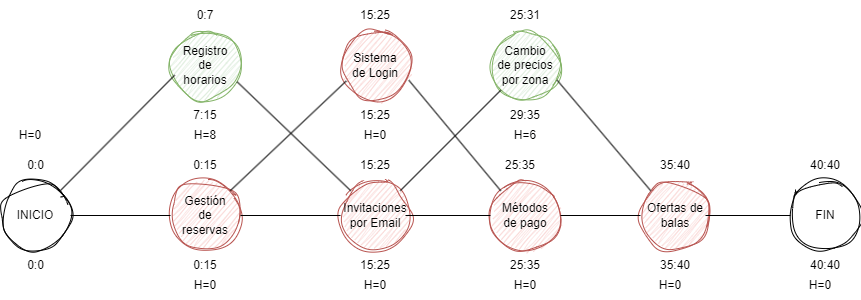

The diagram above was exported from draw.io. Its source (the exported page's mxGraphModel, read from the mxfile embedded in the PNG):
<mxGraphModel dx="1434" dy="752" grid="1" gridSize="10" guides="1" tooltips="1" connect="1" arrows="1" fold="1" page="1" pageScale="1" pageWidth="827" pageHeight="1169" math="0" shadow="0">
  <root>
    <mxCell id="0" />
    <mxCell id="1" parent="0" />
    <mxCell id="s6BkCKpIfUWvejttuPio-1" value="" style="ellipse;whiteSpace=wrap;html=1;sketch=1;curveFitting=1;jiggle=2;" parent="1" vertex="1">
      <mxGeometry x="100" y="290" width="70" height="70" as="geometry" />
    </mxCell>
    <mxCell id="s6BkCKpIfUWvejttuPio-4" value="" style="ellipse;whiteSpace=wrap;html=1;fillColor=#f8cecc;sketch=1;curveFitting=1;jiggle=2;strokeColor=#b85450;" parent="1" vertex="1">
      <mxGeometry x="270" y="290" width="70" height="70" as="geometry" />
    </mxCell>
    <mxCell id="s6BkCKpIfUWvejttuPio-5" value="" style="ellipse;whiteSpace=wrap;html=1;fillColor=#d5e8d4;sketch=1;curveFitting=1;jiggle=2;strokeColor=#82b366;" parent="1" vertex="1">
      <mxGeometry x="270" y="140" width="70" height="70" as="geometry" />
    </mxCell>
    <mxCell id="s6BkCKpIfUWvejttuPio-6" value="" style="ellipse;whiteSpace=wrap;html=1;fillColor=#f8cecc;sketch=1;curveFitting=1;jiggle=2;strokeColor=#b85450;" parent="1" vertex="1">
      <mxGeometry x="440" y="290" width="70" height="70" as="geometry" />
    </mxCell>
    <mxCell id="s6BkCKpIfUWvejttuPio-8" value="&lt;h4&gt;&lt;span style=&quot;font-weight: 400;&quot;&gt;INICIO&lt;/span&gt;&lt;/h4&gt;" style="text;html=1;align=center;verticalAlign=middle;whiteSpace=wrap;rounded=0;" parent="1" vertex="1">
      <mxGeometry x="100" y="310" width="70" height="30" as="geometry" />
    </mxCell>
    <mxCell id="s6BkCKpIfUWvejttuPio-9" value="Gestión de reservas" style="text;html=1;align=center;verticalAlign=middle;whiteSpace=wrap;rounded=0;" parent="1" vertex="1">
      <mxGeometry x="275" y="310" width="60" height="30" as="geometry" />
    </mxCell>
    <mxCell id="s6BkCKpIfUWvejttuPio-10" value="Registro de horarios" style="text;html=1;align=center;verticalAlign=middle;whiteSpace=wrap;rounded=0;" parent="1" vertex="1">
      <mxGeometry x="275" y="160" width="60" height="30" as="geometry" />
    </mxCell>
    <mxCell id="s6BkCKpIfUWvejttuPio-11" value="Invitaciones por Email" style="text;html=1;align=center;verticalAlign=middle;whiteSpace=wrap;rounded=0;" parent="1" vertex="1">
      <mxGeometry x="445" y="310" width="60" height="30" as="geometry" />
    </mxCell>
    <mxCell id="s6BkCKpIfUWvejttuPio-12" value="" style="ellipse;whiteSpace=wrap;html=1;fillColor=#f8cecc;sketch=1;curveFitting=1;jiggle=2;strokeColor=#b85450;" parent="1" vertex="1">
      <mxGeometry x="440" y="140" width="70" height="70" as="geometry" />
    </mxCell>
    <mxCell id="s6BkCKpIfUWvejttuPio-13" value="" style="ellipse;whiteSpace=wrap;html=1;fillColor=#f8cecc;sketch=1;curveFitting=1;jiggle=2;strokeColor=#b85450;" parent="1" vertex="1">
      <mxGeometry x="590" y="290" width="70" height="70" as="geometry" />
    </mxCell>
    <mxCell id="s6BkCKpIfUWvejttuPio-14" value="" style="ellipse;whiteSpace=wrap;html=1;fillColor=#d5e8d4;sketch=1;curveFitting=1;jiggle=2;strokeColor=#82b366;" parent="1" vertex="1">
      <mxGeometry x="590" y="140" width="70" height="70" as="geometry" />
    </mxCell>
    <mxCell id="s6BkCKpIfUWvejttuPio-15" value="" style="ellipse;whiteSpace=wrap;html=1;fillColor=#f8cecc;sketch=1;curveFitting=1;jiggle=2;strokeColor=#b85450;" parent="1" vertex="1">
      <mxGeometry x="740" y="290" width="70" height="70" as="geometry" />
    </mxCell>
    <mxCell id="s6BkCKpIfUWvejttuPio-16" value="" style="ellipse;whiteSpace=wrap;html=1;gradientColor=default;fillColor=none;sketch=1;curveFitting=1;jiggle=2;" parent="1" vertex="1">
      <mxGeometry x="890" y="290" width="70" height="70" as="geometry" />
    </mxCell>
    <mxCell id="s6BkCKpIfUWvejttuPio-17" value="Sistema de Login" style="text;html=1;align=center;verticalAlign=middle;whiteSpace=wrap;rounded=0;" parent="1" vertex="1">
      <mxGeometry x="445" y="160" width="60" height="30" as="geometry" />
    </mxCell>
    <mxCell id="s6BkCKpIfUWvejttuPio-18" value="Métodos de pago" style="text;html=1;align=center;verticalAlign=middle;whiteSpace=wrap;rounded=0;" parent="1" vertex="1">
      <mxGeometry x="595" y="310" width="60" height="30" as="geometry" />
    </mxCell>
    <mxCell id="s6BkCKpIfUWvejttuPio-19" value="Cambio de precios por zona" style="text;html=1;align=center;verticalAlign=middle;whiteSpace=wrap;rounded=0;" parent="1" vertex="1">
      <mxGeometry x="595" y="160" width="60" height="30" as="geometry" />
    </mxCell>
    <mxCell id="s6BkCKpIfUWvejttuPio-20" value="Ofertas de balas" style="text;html=1;align=center;verticalAlign=middle;whiteSpace=wrap;rounded=0;" parent="1" vertex="1">
      <mxGeometry x="745" y="310" width="60" height="30" as="geometry" />
    </mxCell>
    <mxCell id="s6BkCKpIfUWvejttuPio-21" value="FIN" style="text;html=1;align=center;verticalAlign=middle;whiteSpace=wrap;rounded=0;" parent="1" vertex="1">
      <mxGeometry x="895" y="310" width="60" height="30" as="geometry" />
    </mxCell>
    <mxCell id="s6BkCKpIfUWvejttuPio-22" value="0:0" style="text;html=1;align=center;verticalAlign=middle;resizable=0;points=[];autosize=1;strokeColor=none;fillColor=none;" parent="1" vertex="1">
      <mxGeometry x="115" y="260" width="40" height="30" as="geometry" />
    </mxCell>
    <mxCell id="s6BkCKpIfUWvejttuPio-23" value="0:0" style="text;html=1;align=center;verticalAlign=middle;resizable=0;points=[];autosize=1;strokeColor=none;fillColor=none;" parent="1" vertex="1">
      <mxGeometry x="115" y="360" width="40" height="30" as="geometry" />
    </mxCell>
    <mxCell id="s6BkCKpIfUWvejttuPio-28" value="" style="endArrow=none;html=1;rounded=0;entryX=0.06;entryY=0.638;entryDx=0;entryDy=0;entryPerimeter=0;" parent="1" target="s6BkCKpIfUWvejttuPio-5" edge="1">
      <mxGeometry width="50" height="50" relative="1" as="geometry">
        <mxPoint x="160" y="300" as="sourcePoint" />
        <mxPoint x="210" y="250" as="targetPoint" />
      </mxGeometry>
    </mxCell>
    <mxCell id="s6BkCKpIfUWvejttuPio-29" value="" style="endArrow=none;html=1;rounded=0;entryX=0;entryY=0.5;entryDx=0;entryDy=0;" parent="1" source="s6BkCKpIfUWvejttuPio-8" target="s6BkCKpIfUWvejttuPio-4" edge="1">
      <mxGeometry width="50" height="50" relative="1" as="geometry">
        <mxPoint x="180" y="390" as="sourcePoint" />
        <mxPoint x="230" y="340" as="targetPoint" />
      </mxGeometry>
    </mxCell>
    <mxCell id="s6BkCKpIfUWvejttuPio-30" value="" style="endArrow=none;html=1;rounded=0;exitX=1;exitY=0.5;exitDx=0;exitDy=0;entryX=0;entryY=0.5;entryDx=0;entryDy=0;" parent="1" source="s6BkCKpIfUWvejttuPio-4" target="s6BkCKpIfUWvejttuPio-6" edge="1">
      <mxGeometry width="50" height="50" relative="1" as="geometry">
        <mxPoint x="340" y="340" as="sourcePoint" />
        <mxPoint x="390" y="290" as="targetPoint" />
      </mxGeometry>
    </mxCell>
    <mxCell id="s6BkCKpIfUWvejttuPio-31" value="" style="endArrow=none;html=1;rounded=0;exitX=1;exitY=0;exitDx=0;exitDy=0;entryX=0.083;entryY=0.721;entryDx=0;entryDy=0;entryPerimeter=0;" parent="1" source="s6BkCKpIfUWvejttuPio-4" target="s6BkCKpIfUWvejttuPio-12" edge="1">
      <mxGeometry width="50" height="50" relative="1" as="geometry">
        <mxPoint x="370" y="420" as="sourcePoint" />
        <mxPoint x="420" y="370" as="targetPoint" />
      </mxGeometry>
    </mxCell>
    <mxCell id="s6BkCKpIfUWvejttuPio-32" value="" style="endArrow=none;html=1;rounded=0;exitX=1;exitY=0.5;exitDx=0;exitDy=0;entryX=0;entryY=0.5;entryDx=0;entryDy=0;" parent="1" source="s6BkCKpIfUWvejttuPio-11" target="s6BkCKpIfUWvejttuPio-13" edge="1">
      <mxGeometry width="50" height="50" relative="1" as="geometry">
        <mxPoint x="570" y="450" as="sourcePoint" />
        <mxPoint x="620" y="400" as="targetPoint" />
      </mxGeometry>
    </mxCell>
    <mxCell id="s6BkCKpIfUWvejttuPio-33" value="" style="endArrow=none;html=1;rounded=0;exitX=1;exitY=0;exitDx=0;exitDy=0;entryX=0;entryY=1;entryDx=0;entryDy=0;" parent="1" source="s6BkCKpIfUWvejttuPio-6" target="s6BkCKpIfUWvejttuPio-14" edge="1">
      <mxGeometry width="50" height="50" relative="1" as="geometry">
        <mxPoint x="560" y="440" as="sourcePoint" />
        <mxPoint x="610" y="390" as="targetPoint" />
      </mxGeometry>
    </mxCell>
    <mxCell id="s6BkCKpIfUWvejttuPio-34" value="" style="endArrow=none;html=1;rounded=0;exitX=1;exitY=0.5;exitDx=0;exitDy=0;entryX=0;entryY=0.5;entryDx=0;entryDy=0;" parent="1" source="s6BkCKpIfUWvejttuPio-13" target="s6BkCKpIfUWvejttuPio-15" edge="1">
      <mxGeometry width="50" height="50" relative="1" as="geometry">
        <mxPoint x="700" y="490" as="sourcePoint" />
        <mxPoint x="750" y="440" as="targetPoint" />
      </mxGeometry>
    </mxCell>
    <mxCell id="s6BkCKpIfUWvejttuPio-35" value="" style="endArrow=none;html=1;rounded=0;exitX=1;exitY=0.5;exitDx=0;exitDy=0;entryX=0;entryY=0.5;entryDx=0;entryDy=0;" parent="1" source="s6BkCKpIfUWvejttuPio-20" target="s6BkCKpIfUWvejttuPio-16" edge="1">
      <mxGeometry width="50" height="50" relative="1" as="geometry">
        <mxPoint x="790" y="430" as="sourcePoint" />
        <mxPoint x="840" y="380" as="targetPoint" />
      </mxGeometry>
    </mxCell>
    <mxCell id="s6BkCKpIfUWvejttuPio-36" value="0:15" style="text;html=1;align=center;verticalAlign=middle;whiteSpace=wrap;rounded=0;" parent="1" vertex="1">
      <mxGeometry x="275" y="260" width="60" height="30" as="geometry" />
    </mxCell>
    <mxCell id="s6BkCKpIfUWvejttuPio-37" value="0:7" style="text;html=1;align=center;verticalAlign=middle;whiteSpace=wrap;rounded=0;" parent="1" vertex="1">
      <mxGeometry x="275" y="110" width="60" height="30" as="geometry" />
    </mxCell>
    <mxCell id="s6BkCKpIfUWvejttuPio-38" value="15:25" style="text;html=1;align=center;verticalAlign=middle;whiteSpace=wrap;rounded=0;" parent="1" vertex="1">
      <mxGeometry x="445" y="260" width="60" height="30" as="geometry" />
    </mxCell>
    <mxCell id="s6BkCKpIfUWvejttuPio-39" value="15:25" style="text;html=1;align=center;verticalAlign=middle;whiteSpace=wrap;rounded=0;" parent="1" vertex="1">
      <mxGeometry x="445" y="110" width="60" height="30" as="geometry" />
    </mxCell>
    <mxCell id="s6BkCKpIfUWvejttuPio-40" value="25:35" style="text;html=1;align=center;verticalAlign=middle;whiteSpace=wrap;rounded=0;" parent="1" vertex="1">
      <mxGeometry x="590" y="260" width="60" height="30" as="geometry" />
    </mxCell>
    <mxCell id="s6BkCKpIfUWvejttuPio-41" value="25:31" style="text;html=1;align=center;verticalAlign=middle;whiteSpace=wrap;rounded=0;" parent="1" vertex="1">
      <mxGeometry x="595" y="110" width="60" height="30" as="geometry" />
    </mxCell>
    <mxCell id="s6BkCKpIfUWvejttuPio-42" value="35:40" style="text;html=1;align=center;verticalAlign=middle;whiteSpace=wrap;rounded=0;" parent="1" vertex="1">
      <mxGeometry x="745" y="260" width="60" height="30" as="geometry" />
    </mxCell>
    <mxCell id="s6BkCKpIfUWvejttuPio-43" value="40:40" style="text;html=1;align=center;verticalAlign=middle;whiteSpace=wrap;rounded=0;" parent="1" vertex="1">
      <mxGeometry x="895" y="260" width="60" height="30" as="geometry" />
    </mxCell>
    <mxCell id="s6BkCKpIfUWvejttuPio-44" value="40:40" style="text;html=1;align=center;verticalAlign=middle;whiteSpace=wrap;rounded=0;" parent="1" vertex="1">
      <mxGeometry x="895" y="360" width="60" height="30" as="geometry" />
    </mxCell>
    <mxCell id="s6BkCKpIfUWvejttuPio-45" value="35:40" style="text;html=1;align=center;verticalAlign=middle;whiteSpace=wrap;rounded=0;" parent="1" vertex="1">
      <mxGeometry x="745" y="360" width="60" height="30" as="geometry" />
    </mxCell>
    <mxCell id="s6BkCKpIfUWvejttuPio-46" value="25:35" style="text;html=1;align=center;verticalAlign=middle;whiteSpace=wrap;rounded=0;" parent="1" vertex="1">
      <mxGeometry x="595" y="360" width="60" height="30" as="geometry" />
    </mxCell>
    <mxCell id="s6BkCKpIfUWvejttuPio-47" value="" style="endArrow=none;html=1;rounded=0;exitX=0.952;exitY=0.733;exitDx=0;exitDy=0;exitPerimeter=0;entryX=0;entryY=0;entryDx=0;entryDy=0;" parent="1" source="s6BkCKpIfUWvejttuPio-5" target="s6BkCKpIfUWvejttuPio-6" edge="1">
      <mxGeometry width="50" height="50" relative="1" as="geometry">
        <mxPoint x="380" y="440" as="sourcePoint" />
        <mxPoint x="430" y="390" as="targetPoint" />
      </mxGeometry>
    </mxCell>
    <mxCell id="s6BkCKpIfUWvejttuPio-48" value="" style="endArrow=none;html=1;rounded=0;exitX=0.976;exitY=0.71;exitDx=0;exitDy=0;exitPerimeter=0;entryX=0;entryY=0;entryDx=0;entryDy=0;" parent="1" source="s6BkCKpIfUWvejttuPio-12" target="s6BkCKpIfUWvejttuPio-13" edge="1">
      <mxGeometry width="50" height="50" relative="1" as="geometry">
        <mxPoint x="540" y="450" as="sourcePoint" />
        <mxPoint x="590" y="400" as="targetPoint" />
      </mxGeometry>
    </mxCell>
    <mxCell id="s6BkCKpIfUWvejttuPio-49" value="" style="endArrow=none;html=1;rounded=0;exitX=0.952;exitY=0.71;exitDx=0;exitDy=0;exitPerimeter=0;entryX=0;entryY=0;entryDx=0;entryDy=0;" parent="1" source="s6BkCKpIfUWvejttuPio-14" target="s6BkCKpIfUWvejttuPio-15" edge="1">
      <mxGeometry width="50" height="50" relative="1" as="geometry">
        <mxPoint x="600" y="510" as="sourcePoint" />
        <mxPoint x="650" y="460" as="targetPoint" />
      </mxGeometry>
    </mxCell>
    <mxCell id="s6BkCKpIfUWvejttuPio-50" value="15:25" style="text;html=1;align=center;verticalAlign=middle;whiteSpace=wrap;rounded=0;" parent="1" vertex="1">
      <mxGeometry x="445" y="360" width="60" height="30" as="geometry" />
    </mxCell>
    <mxCell id="s6BkCKpIfUWvejttuPio-51" value="0:15" style="text;html=1;align=center;verticalAlign=middle;whiteSpace=wrap;rounded=0;" parent="1" vertex="1">
      <mxGeometry x="275" y="360" width="60" height="30" as="geometry" />
    </mxCell>
    <mxCell id="s6BkCKpIfUWvejttuPio-52" value="7:15" style="text;html=1;align=center;verticalAlign=middle;whiteSpace=wrap;rounded=0;" parent="1" vertex="1">
      <mxGeometry x="275" y="210" width="60" height="30" as="geometry" />
    </mxCell>
    <mxCell id="s6BkCKpIfUWvejttuPio-53" value="15:25" style="text;html=1;align=center;verticalAlign=middle;whiteSpace=wrap;rounded=0;" parent="1" vertex="1">
      <mxGeometry x="445" y="210" width="60" height="30" as="geometry" />
    </mxCell>
    <mxCell id="s6BkCKpIfUWvejttuPio-54" value="29:35" style="text;html=1;align=center;verticalAlign=middle;whiteSpace=wrap;rounded=0;" parent="1" vertex="1">
      <mxGeometry x="595" y="210" width="60" height="30" as="geometry" />
    </mxCell>
    <mxCell id="s6BkCKpIfUWvejttuPio-55" value="H=0" style="text;html=1;align=center;verticalAlign=middle;whiteSpace=wrap;rounded=0;" parent="1" vertex="1">
      <mxGeometry x="100" y="230" width="60" height="30" as="geometry" />
    </mxCell>
    <mxCell id="s6BkCKpIfUWvejttuPio-56" value="H=0" style="text;html=1;align=center;verticalAlign=middle;whiteSpace=wrap;rounded=0;" parent="1" vertex="1">
      <mxGeometry x="275" y="380" width="60" height="30" as="geometry" />
    </mxCell>
    <mxCell id="s6BkCKpIfUWvejttuPio-57" value="H=0" style="text;html=1;align=center;verticalAlign=middle;whiteSpace=wrap;rounded=0;" parent="1" vertex="1">
      <mxGeometry x="445" y="380" width="60" height="30" as="geometry" />
    </mxCell>
    <mxCell id="s6BkCKpIfUWvejttuPio-58" value="H=0" style="text;html=1;align=center;verticalAlign=middle;whiteSpace=wrap;rounded=0;" parent="1" vertex="1">
      <mxGeometry x="595" y="380" width="60" height="30" as="geometry" />
    </mxCell>
    <mxCell id="s6BkCKpIfUWvejttuPio-59" value="H=0" style="text;html=1;align=center;verticalAlign=middle;whiteSpace=wrap;rounded=0;" parent="1" vertex="1">
      <mxGeometry x="740" y="380" width="60" height="30" as="geometry" />
    </mxCell>
    <mxCell id="s6BkCKpIfUWvejttuPio-60" value="H=0" style="text;html=1;align=center;verticalAlign=middle;whiteSpace=wrap;rounded=0;" parent="1" vertex="1">
      <mxGeometry x="890" y="380" width="60" height="30" as="geometry" />
    </mxCell>
    <mxCell id="s6BkCKpIfUWvejttuPio-61" value="H=0" style="text;html=1;align=center;verticalAlign=middle;whiteSpace=wrap;rounded=0;" parent="1" vertex="1">
      <mxGeometry x="445" y="230" width="60" height="30" as="geometry" />
    </mxCell>
    <mxCell id="s6BkCKpIfUWvejttuPio-62" value="H=8" style="text;html=1;align=center;verticalAlign=middle;whiteSpace=wrap;rounded=0;" parent="1" vertex="1">
      <mxGeometry x="275" y="230" width="60" height="30" as="geometry" />
    </mxCell>
    <mxCell id="s6BkCKpIfUWvejttuPio-63" value="H=6" style="text;html=1;align=center;verticalAlign=middle;whiteSpace=wrap;rounded=0;" parent="1" vertex="1">
      <mxGeometry x="595" y="230" width="60" height="30" as="geometry" />
    </mxCell>
  </root>
</mxGraphModel>